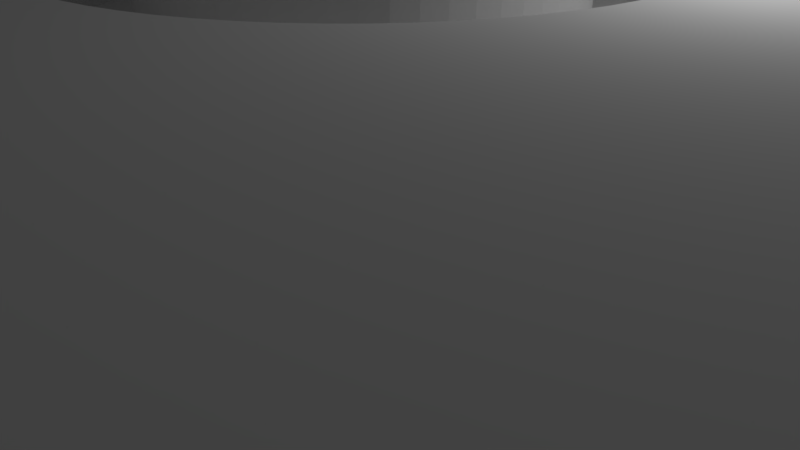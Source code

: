 # Source: pressure-plate.blend  (saved by Blender 2.79.0; exported with 4.5.12 LTS)
import bpy
from mathutils import Matrix  # noqa: F401  (used for matrix-valued properties, if any)

bpy.ops.wm.read_factory_settings(use_empty=True)
scene = bpy.context.scene
scene.name = 'Scene'

# ---- collections
col_collection_1 = bpy.data.collections.new('Collection 1'); scene.collection.children.link(col_collection_1)

# ---- world
world_world = bpy.data.worlds.new('World'); scene.world = world_world
world_world.color = (0.05088, 0.05088, 0.05088)
world_world.use_sun_shadow = False
world_world.sun_shadow_jitter_overblur = 0.0
world_world.cycles.sampling_method = 'MANUAL'

# ---- cameras
cam_camera = bpy.data.cameras.new('Camera')
cam_camera.clip_end = 100.0
cam_camera.lens = 35.0
cam_camera.sensor_width = 32.0
cam_camera.sensor_height = 18.0
cam_camera.ortho_scale = 7.314
cam_camera.dof.focus_distance = 0.0
cam_camera.dof.aperture_fstop = 128.0

# ---- lights
light_lamp = bpy.data.lights.new('Lamp', 'POINT')
light_lamp.transmission_factor = 0.0
light_lamp.cutoff_distance = 30.0
light_lamp.energy = 100.0
light_lamp.shadow_buffer_clip_start = 1.001
light_lamp.shadow_soft_size = 0.1
light_lamp.shadow_maximum_resolution = 0.006
light_lamp.use_absolute_resolution = True

# ---- meshes
me_gloomhaven_pad = bpy.data.meshes.new('Gloomhaven pad')
me_gloomhaven_pad.from_pydata([(1.5, -9.887, 0.5089), (1.074, -9.942, 0.5089), (1.5, -12.0, 0.5089), (0.645, -9.979, 0.5089), (0.2152, -9.998, 0.5089), (-1.5, -12.0, 0.5089), (-0.2149, -9.998, 0.5089), (-0.6447, -9.979, 0.5089), (-1.073, -9.942, 0.5089), (-1.5, -9.887, 0.5089), (-1.5, 9.887, 0.5089), (-1.073, 9.942, 0.5089), (-1.5, 12.0, 0.5089), (-0.6447, 9.979, 0.5089), (-0.2149, 9.997, 0.5089), (0.2152, 9.997, 0.5089), (1.5, 12.0, 0.5089), (0.645, 9.979, 0.5089), (1.074, 9.942, 0.5089), (1.5, 9.887, 0.5089), (-1.5, -9.887, -1.491), (-1.5, -12.0, -1.491), (1.5, -9.887, -1.491), (1.5, -12.0, -1.491), (1.5, 9.887, -1.491), (1.5, 12.0, -1.491), (-1.5, 12.0, -1.491), (-1.5, 9.887, -1.491), (-1.271, -2.718, 0.5089), (-0.8321, -1.819, 0.5089), (-1.5, -2.598, 0.5089), (-1.018, -1.722, 0.5089), (-1.718, -2.46, 0.5089), (-1.192, -1.606, 0.5089), (-1.923, -2.303, 0.5089), (-1.353, -1.473, 0.5089), (-2.114, -2.129, 0.5089), (-1.5, -1.323, 0.5089), (-2.289, -1.94, 0.5089), (-1.63, -1.159, 0.5089), (-2.447, -1.736, 0.5089), (-2.587, -1.519, 0.5089), (-1.742, -0.9823, 0.5089), (-2.708, -1.291, 0.5089), (-1.835, -0.7948, 0.5089), (-2.809, -1.053, 0.5089), (-1.908, -0.5986, 0.5089), (-2.889, -0.8078, 0.5089), (-1.96, -0.3958, 0.5089), (-2.948, -0.5564, 0.5089), (-1.991, -0.1887, 0.5089), (-2.985, -0.301, 0.5089), (-3.0, -0.04321, 0.5089), (-2.0, 0.02039, 0.5089), (-2.992, 0.2148, 0.5089), (-1.987, 0.2294, 0.5089), (-2.963, 0.4712, 0.5089), (-1.952, 0.4357, 0.5089), (-2.911, 0.7242, 0.5089), (-1.896, 0.6374, 0.5089), (-2.838, 0.9718, 0.5089), (-2.744, 1.212, 0.5089), (-1.818, 0.832, 0.5089), (-2.63, 1.444, 0.5089), (-1.721, 1.018, 0.5089), (-2.496, 1.664, 0.5089), (-1.606, 1.192, 0.5089), (-2.343, 1.873, 0.5089), (-1.472, 1.353, 0.5089), (-2.174, 2.067, 0.5089), (-1.323, 1.5, 0.5089), (-1.988, 2.246, 0.5089), (-1.788, 2.409, 0.5089), (-1.159, 1.63, 0.5089), (-1.574, 2.554, 0.5089), (-0.982, 1.742, 0.5089), (-1.348, 2.68, 0.5089), (-0.7945, 1.835, 0.5089), (-1.113, 2.786, 0.5089), (-0.5983, 1.908, 0.5089), (-0.8694, 2.871, 0.5089), (-0.3955, 1.96, 0.5089), (-0.6194, 2.935, 0.5089), (-0.3648, 2.977, 0.5089), (-0.1884, 1.991, 0.5089), (-0.1074, 2.998, 0.5089), (0.02069, 2.0, 0.5089), (0.1507, 2.996, 0.5089), (0.2297, 1.987, 0.5089), (0.4077, 2.972, 0.5089), (0.4361, 1.952, 0.5089), (0.6617, 2.926, 0.5089), (0.9108, 2.858, 0.5089), (0.6377, 1.895, 0.5089), (1.153, 2.769, 0.5089), (0.8324, 1.818, 0.5089), (1.387, 2.66, 0.5089), (1.018, 1.721, 0.5089), (1.611, 2.531, 0.5089), (1.192, 1.606, 0.5089), (1.822, 2.383, 0.5089), (1.354, 1.472, 0.5089), (2.02, 2.218, 0.5089), (2.203, 2.036, 0.5089), (1.5, 1.323, 0.5089), (2.37, 1.839, 0.5089), (1.63, 1.159, 0.5089), (2.52, 1.628, 0.5089), (1.742, 0.9819, 0.5089), (2.65, 1.406, 0.5089), (1.835, 0.7944, 0.5089), (2.761, 1.173, 0.5089), (2.852, 0.931, 0.5089), (1.908, 0.5982, 0.5089), (2.921, 0.6823, 0.5089), (1.961, 0.3954, 0.5089), (2.969, 0.4287, 0.5089), (1.991, 0.1883, 0.5089), (2.995, 0.1719, 0.5089), (2.0, -0.02081, 0.5089), (2.999, -0.0863, 0.5089), (1.987, -0.2298, 0.5089), (2.98, -0.3437, 0.5089), (2.94, -0.5986, 0.5089), (1.952, -0.4361, 0.5089), (2.878, -0.8491, 0.5089), (1.896, -0.6378, 0.5089), (2.794, -1.093, 0.5089), (1.819, -0.8324, 0.5089), (2.69, -1.33, 0.5089), (1.722, -1.018, 0.5089), (2.565, -1.556, 0.5089), (1.606, -1.192, 0.5089), (2.422, -1.771, 0.5089), (2.261, -1.972, 0.5089), (1.473, -1.354, 0.5089), (2.083, -2.159, 0.5089), (1.323, -1.5, 0.5089), (1.89, -2.33, 0.5089), (1.159, -1.63, 0.5089), (1.682, -2.484, 0.5089), (0.9822, -1.742, 0.5089), (1.463, -2.62, 0.5089), (1.232, -2.736, 0.5089), (0.7947, -1.836, 0.5089), (0.9924, -2.831, 0.5089), (0.5985, -1.909, 0.5089), (0.7454, -2.906, 0.5089), (0.3958, -1.961, 0.5089), (0.4928, -2.96, 0.5089), (0.1887, -1.991, 0.5089), (0.2366, -2.991, 0.5089), (-0.02051, -2.0, 0.5089), (-0.02141, -3.0, 0.5089), (-0.2792, -2.987, 0.5089), (-0.2294, -1.987, 0.5089), (-0.5349, -2.952, 0.5089), (-0.4358, -1.952, 0.5089), (-0.7867, -2.895, 0.5089), (-0.6375, -1.896, 0.5089), (-1.033, -2.817, 0.5089), (9.989, -0.4724, 1.509), (9.998, -0.2153, 0.5089), (10.0, -0.0002136, 1.509), (9.998, 0.2149, 0.5089), (9.989, 0.472, 1.509), (9.979, 0.6446, 0.5089), (9.956, 0.9432, 1.509), (9.942, 1.073, 0.5089), (9.9, 1.412, 1.509), (9.887, 1.5, 0.5089), (9.822, 1.878, 1.509), (9.887, 1.5, -1.491), (9.805, 1.963, -1.491), (9.979, -0.645, 0.5089), (9.956, -0.9436, 1.509), (9.942, -1.074, 0.5089), (9.9, -1.413, 1.509), (9.887, -1.5, 0.5089), (9.822, -1.879, 1.509), (9.887, -1.5, -1.491), (9.805, -1.963, -1.491), (9.722, -2.34, 1.509), (9.702, -2.422, -1.491), (9.601, -2.797, 1.509), (9.578, -2.875, -1.491), (9.458, -3.247, 1.509), (9.432, -3.323, -1.491), (9.294, -3.69, 1.509), (9.266, -3.762, -1.491), (9.11, -4.125, 1.509), (9.078, -4.194, -1.491), (8.905, -4.551, 1.509), (8.871, -4.616, -1.491), (8.68, -4.966, 1.509), (8.645, -5.028, -1.491), (8.436, -5.37, 1.509), (8.399, -5.428, -1.491), (8.173, -5.763, 1.509), (8.134, -5.817, -1.491), (7.891, -6.142, 1.509), (7.852, -6.193, -1.491), (7.593, -6.508, 1.509), (7.552, -6.555, -1.491), (7.277, -6.859, 1.509), (7.236, -6.903, -1.491), (6.945, -7.195, 1.509), (6.903, -7.236, -1.491), (6.597, -7.515, 1.509), (6.555, -7.552, -1.491), (6.235, -7.819, 1.509), (6.193, -7.852, -1.491), (5.859, -8.104, 1.509), (5.817, -8.134, -1.491), (5.47, -8.372, 1.509), (5.428, -8.399, -1.491), (5.068, -8.621, 1.509), (5.027, -8.645, -1.491), (4.655, -8.851, 1.509), (4.616, -8.871, -1.491), (4.232, -9.061, 1.509), (4.193, -9.079, -1.491), (3.8, -9.25, 1.509), (3.762, -9.266, -1.491), (3.359, -9.419, 1.509), (3.322, -9.432, -1.491), (2.91, -9.568, 1.509), (2.875, -9.578, -1.491), (2.455, -9.694, 1.509), (2.422, -9.703, -1.491), (1.994, -9.799, 1.509), (1.963, -9.806, -1.491), (1.529, -9.883, 1.509), (1.061, -9.944, 1.509), (0.5903, -9.983, 1.509), (0.1182, -10.0, 1.509), (-0.3541, -9.994, 1.509), (-0.8257, -9.966, 1.509), (-1.295, -9.916, 1.509), (-1.762, -9.844, 1.509), (-1.963, -9.806, -1.491), (-2.225, -9.75, 1.509), (-2.422, -9.703, -1.491), (-2.683, -9.634, 1.509), (-2.875, -9.578, -1.491), (-3.135, -9.496, 1.509), (-3.322, -9.432, -1.491), (-3.58, -9.337, 1.509), (-3.762, -9.266, -1.491), (-4.017, -9.158, 1.509), (-4.193, -9.079, -1.491), (-4.445, -8.958, 1.509), (-4.615, -8.871, -1.491), (-4.863, -8.738, 1.509), (-5.027, -8.645, -1.491), (-5.27, -8.499, 1.509), (-5.428, -8.399, -1.491), (-5.666, -8.24, 1.509), (-5.817, -8.134, -1.491), (-6.048, -7.964, 1.509), (-6.193, -7.852, -1.491), (-6.418, -7.669, 1.509), (-6.555, -7.552, -1.491), (-6.773, -7.357, 1.509), (-6.903, -7.236, -1.491), (-7.113, -7.029, 1.509), (-7.235, -6.903, -1.491), (-7.437, -6.686, 1.509), (-7.552, -6.555, -1.491), (-7.744, -6.327, 1.509), (-7.852, -6.193, -1.491), (-8.034, -5.954, 1.509), (-8.134, -5.817, -1.491), (-8.306, -5.568, 1.509), (-8.398, -5.428, -1.491), (-8.56, -5.17, 1.509), (-8.644, -5.028, -1.491), (-8.795, -4.76, 1.509), (-8.871, -4.616, -1.491), (-9.01, -4.339, 1.509), (-9.078, -4.194, -1.491), (-9.204, -3.909, 1.509), (-9.265, -3.762, -1.491), (-9.379, -3.47, 1.509), (-9.432, -3.323, -1.491), (-9.532, -3.023, 1.509), (-9.578, -2.875, -1.491), (-9.664, -2.569, 1.509), (-9.702, -2.422, -1.491), (-9.775, -2.11, 1.509), (-9.805, -1.963, -1.491), (-9.863, -1.646, 1.509), (-9.887, -1.5, -1.491), (-9.887, -1.5, 0.5089), (-9.93, -1.179, 1.509), (-9.942, -1.074, 0.5089), (-9.975, -0.7082, 1.509), (-9.979, -0.645, 0.5089), (-9.997, -0.2364, 1.509), (-9.998, -0.2153, 0.5089), (-9.997, 0.236, 1.509), (-9.998, 0.2149, 0.5089), (-9.975, 0.7078, 1.509), (-9.979, 0.6446, 0.5089), (-9.942, 1.073, 0.5089), (-9.93, 1.178, 1.509), (-9.887, 1.5, 0.5089), (-9.863, 1.646, 1.509), (-9.887, 1.5, -1.491), (-9.805, 1.963, -1.491), (-9.775, 2.11, 1.509), (-9.702, 2.422, -1.491), (-9.664, 2.569, 1.509), (-9.578, 2.875, -1.491), (-9.532, 3.022, 1.509), (-9.432, 3.322, -1.491), (-9.379, 3.469, 1.509), (-9.265, 3.762, -1.491), (-9.204, 3.908, 1.509), (-9.078, 4.193, -1.491), (-9.01, 4.339, 1.509), (-8.871, 4.615, -1.491), (-8.795, 4.759, 1.509), (-8.644, 5.027, -1.491), (-8.56, 5.169, 1.509), (-8.398, 5.428, -1.491), (-8.306, 5.568, 1.509), (-8.134, 5.817, -1.491), (-8.034, 5.954, 1.509), (-7.852, 6.193, -1.491), (-7.744, 6.327, 1.509), (-7.552, 6.555, -1.491), (-7.437, 6.685, 1.509), (-7.235, 6.903, -1.491), (-7.113, 7.029, 1.509), (-6.903, 7.235, -1.491), (-6.773, 7.357, 1.509), (-6.555, 7.552, -1.491), (-6.418, 7.669, 1.509), (-6.193, 7.851, -1.491), (-6.048, 7.963, 1.509), (-5.817, 8.134, -1.491), (-5.666, 8.24, 1.509), (-5.428, 8.398, -1.491), (-5.27, 8.498, 1.509), (-5.027, 8.644, -1.491), (-4.863, 8.738, 1.509), (-4.615, 8.871, -1.491), (-4.445, 8.958, 1.509), (-4.193, 9.078, -1.491), (-4.017, 9.158, 1.509), (-3.762, 9.265, -1.491), (-3.58, 9.337, 1.509), (-3.322, 9.432, -1.491), (-3.135, 9.496, 1.509), (-2.875, 9.577, -1.491), (-2.683, 9.633, 1.509), (-2.422, 9.702, -1.491), (-2.225, 9.749, 1.509), (-1.963, 9.805, -1.491), (-1.762, 9.843, 1.509), (-1.295, 9.915, 1.509), (-0.8257, 9.966, 1.509), (-0.3541, 9.993, 1.509), (0.1182, 9.999, 1.509), (0.5903, 9.982, 1.509), (1.061, 9.943, 1.509), (1.529, 9.882, 1.509), (1.963, 9.805, -1.491), (1.994, 9.799, 1.509), (2.422, 9.702, -1.491), (2.455, 9.694, 1.509), (2.875, 9.577, -1.491), (2.91, 9.567, 1.509), (3.322, 9.432, -1.491), (3.359, 9.419, 1.509), (3.762, 9.265, -1.491), (3.8, 9.25, 1.509), (4.193, 9.078, -1.491), (4.232, 9.06, 1.509), (4.616, 8.871, -1.491), (4.655, 8.85, 1.509), (5.027, 8.644, -1.491), (5.068, 8.62, 1.509), (5.428, 8.398, -1.491), (5.47, 8.371, 1.509), (5.817, 8.134, -1.491), (5.859, 8.104, 1.509), (6.193, 7.851, -1.491), (6.235, 7.818, 1.509), (6.555, 7.552, -1.491), (6.597, 7.515, 1.509), (6.903, 7.235, -1.491), (6.945, 7.195, 1.509), (7.236, 6.903, -1.491), (7.277, 6.859, 1.509), (7.552, 6.555, -1.491), (7.593, 6.508, 1.509), (7.852, 6.193, -1.491), (7.891, 6.142, 1.509), (8.134, 5.817, -1.491), (8.173, 5.762, 1.509), (8.399, 5.428, -1.491), (8.436, 5.37, 1.509), (8.645, 5.027, -1.491), (8.68, 4.966, 1.509), (8.871, 4.615, -1.491), (8.905, 4.55, 1.509), (9.078, 4.193, -1.491), (9.11, 4.125, 1.509), (9.266, 3.762, -1.491), (9.294, 3.69, 1.509), (9.432, 3.322, -1.491), (9.458, 3.247, 1.509), (9.578, 2.875, -1.491), (9.601, 2.796, 1.509), (9.702, 2.422, -1.491), (9.722, 2.34, 1.509), (0.258, -2.989, 1.509), (9.155e-05, -3.0, 1.509), (-0.2578, -2.989, 1.509), (-0.5137, -2.956, 1.509), (-0.7659, -2.901, 1.509), (-1.012, -2.824, 1.509), (-1.251, -2.727, 1.509), (-1.481, -2.609, 1.509), (-1.7, -2.472, 1.509), (-1.906, -2.317, 1.509), (-2.098, -2.144, 1.509), (-2.275, -1.956, 1.509), (-2.435, -1.753, 1.509), (-2.576, -1.537, 1.509), (-2.699, -1.31, 1.509), (-2.801, -1.073, 1.509), (-2.883, -0.8285, 1.509), (-2.944, -0.5776, 1.509), (-2.982, -0.3223, 1.509), (-2.999, -0.06473, 1.509), (-2.994, 0.1933, 1.509), (-2.966, 0.45, 1.509), (-2.916, 0.7033, 1.509), (-2.845, 0.9514, 1.509), (-2.753, 1.192, 1.509), (-2.64, 1.425, 1.509), (-2.508, 1.646, 1.509), (-2.357, 1.856, 1.509), (-2.189, 2.052, 1.509), (-2.004, 2.232, 1.509), (-1.805, 2.396, 1.509), (-1.592, 2.542, 1.509), (-1.368, 2.67, 1.509), (-1.133, 2.778, 1.509), (-0.89, 2.865, 1.509), (-0.6404, 2.931, 1.509), (-0.3861, 2.975, 1.509), (-0.1289, 2.997, 1.509), (0.1292, 2.997, 1.509), (0.3864, 2.975, 1.509), (0.6407, 2.931, 1.509), (0.8903, 2.865, 1.509), (1.133, 2.778, 1.509), (1.368, 2.67, 1.509), (1.592, 2.542, 1.509), (1.805, 2.396, 1.509), (2.004, 2.232, 1.509), (2.189, 2.052, 1.509), (2.357, 1.856, 1.509), (2.508, 1.646, 1.509), (2.64, 1.425, 1.509), (2.753, 1.192, 1.509), (2.845, 0.9514, 1.509), (2.917, 0.7033, 1.509), (2.966, 0.45, 1.509), (2.994, 0.1933, 1.509), (2.999, -0.06473, 1.509), (2.983, -0.3223, 1.509), (2.944, -0.5776, 1.509), (2.883, -0.8285, 1.509), (2.802, -1.073, 1.509), (2.699, -1.31, 1.509), (2.576, -1.537, 1.509), (2.435, -1.753, 1.509), (2.275, -1.956, 1.509), (2.098, -2.144, 1.509), (1.906, -2.317, 1.509), (1.7, -2.472, 1.509), (1.481, -2.609, 1.509), (1.252, -2.727, 1.509), (1.013, -2.824, 1.509), (0.7662, -2.901, 1.509), (0.514, -2.956, 1.509), (12.0, 1.5, 0.5089), (12.0, -1.5, 0.5089), (-12.0, -1.5, -1.491), (-12.0, -1.5, 0.5089), (12.0, -1.5, -1.491), (-12.0, 1.5, 0.5089), (-12.0, 1.5, -1.491), (-1.486, -1.339, 1.8), (-1.618, -1.176, 1.8), (-1.732, -1.0, 1.8), (-1.827, -0.8137, 1.8), (-1.902, -0.6182, 1.8), (-1.956, -0.416, 1.8), (-1.989, -0.2092, 1.8), (-2.0, -0.0002136, 1.8), (-1.989, 0.2088, 1.8), (-1.956, 0.4156, 1.8), (-1.902, 0.6178, 1.8), (-1.827, 0.8133, 1.8), (-1.732, 0.9998, 1.8), (-1.618, 1.175, 1.8), (-1.486, 1.338, 1.8), (-1.338, 1.486, 1.8), (-1.175, 1.618, 1.8), (-0.9999, 1.732, 1.8), (-0.8134, 1.827, 1.8), (-0.6179, 1.902, 1.8), (-0.4157, 1.956, 1.8), (-0.2089, 1.989, 1.8), (9.155e-05, 2.0, 1.8), (0.2092, 1.989, 1.8), (0.416, 1.956, 1.8), (0.6182, 1.902, 1.8), (0.8136, 1.827, 1.8), (1.0, 1.732, 1.8), (1.176, 1.618, 1.8), (1.338, 1.486, 1.8), (1.486, 1.338, 1.8), (1.618, 1.175, 1.8), (1.732, 0.9998, 1.8), (1.827, 0.8133, 1.8), (1.902, 0.6178, 1.8), (1.956, 0.4156, 1.8), (1.989, 0.2088, 1.8), (2.0, -0.0002136, 1.8), (1.989, -0.2092, 1.8), (1.956, -0.416, 1.8), (1.902, -0.6182, 1.8), (1.827, -0.8137, 1.8), (1.732, -1.0, 1.8), (1.618, -1.176, 1.8), (1.486, -1.339, 1.8), (1.338, -1.487, 1.8), (1.176, -1.618, 1.8), (1.0, -1.732, 1.8), (0.8136, -1.827, 1.8), (0.6182, -1.902, 1.8), (0.416, -1.957, 1.8), (0.2092, -1.989, 1.8), (9.155e-05, -2.0, 1.8), (-0.2089, -1.989, 1.8), (-0.4157, -1.957, 1.8), (-0.6179, -1.902, 1.8), (-0.8134, -1.827, 1.8), (-0.9999, -1.732, 1.8), (-1.175, -1.618, 1.8), (-1.338, -1.487, 1.8), (12.0, 1.5, -1.491)], [], [(0, 1, 2), (2, 1, 3), (2, 3, 4), (2, 4, 5), (5, 4, 6), (5, 6, 7), (7, 8, 5), (5, 8, 9), (10, 11, 12), (12, 11, 13), (12, 13, 14), (14, 15, 12), (12, 15, 16), (16, 15, 17), (16, 17, 18), (18, 19, 16), (9, 20, 5), (5, 20, 21), (22, 0, 23), (23, 0, 2), (19, 24, 16), (16, 24, 25), (16, 25, 12), (12, 25, 26), (5, 21, 2), (2, 21, 23), (27, 10, 26), (26, 10, 12), (28, 29, 30), (30, 29, 31), (30, 31, 32), (32, 31, 33), (32, 33, 34), (34, 33, 35), (34, 35, 36), (36, 35, 37), (36, 37, 38), (38, 37, 39), (38, 39, 40), (40, 39, 41), (41, 39, 42), (41, 42, 43), (43, 42, 44), (43, 44, 45), (45, 44, 46), (45, 46, 47), (47, 46, 48), (47, 48, 49), (49, 48, 50), (49, 50, 51), (51, 50, 52), (52, 50, 53), (52, 53, 54), (54, 53, 55), (54, 55, 56), (56, 55, 57), (56, 57, 58), (58, 57, 59), (58, 59, 60), (60, 59, 61), (61, 59, 62), (61, 62, 63), (63, 62, 64), (63, 64, 65), (65, 64, 66), (65, 66, 67), (67, 66, 68), (67, 68, 69), (69, 68, 70), (69, 70, 71), (71, 70, 72), (72, 70, 73), (72, 73, 74), (74, 73, 75), (74, 75, 76), (76, 75, 77), (76, 77, 78), (78, 77, 79), (78, 79, 80), (80, 79, 81), (80, 81, 82), (82, 81, 83), (83, 81, 84), (83, 84, 85), (85, 84, 86), (85, 86, 87), (87, 86, 88), (87, 88, 89), (89, 88, 90), (89, 90, 91), (91, 90, 92), (92, 90, 93), (92, 93, 94), (94, 93, 95), (94, 95, 96), (96, 95, 97), (96, 97, 98), (98, 97, 99), (98, 99, 100), (100, 99, 101), (100, 101, 102), (102, 101, 103), (103, 101, 104), (103, 104, 105), (105, 104, 106), (105, 106, 107), (107, 106, 108), (107, 108, 109), (109, 108, 110), (109, 110, 111), (111, 110, 112), (112, 110, 113), (112, 113, 114), (114, 113, 115), (114, 115, 116), (116, 115, 117), (116, 117, 118), (118, 117, 119), (118, 119, 120), (120, 119, 121), (120, 121, 122), (122, 121, 123), (123, 121, 124), (123, 124, 125), (125, 124, 126), (125, 126, 127), (127, 126, 128), (127, 128, 129), (129, 128, 130), (129, 130, 131), (131, 130, 132), (131, 132, 133), (133, 132, 134), (134, 132, 135), (134, 135, 136), (136, 135, 137), (136, 137, 138), (138, 137, 139), (138, 139, 140), (140, 139, 141), (140, 141, 142), (142, 141, 143), (143, 141, 144), (143, 144, 145), (145, 144, 146), (145, 146, 147), (147, 146, 148), (147, 148, 149), (149, 148, 150), (149, 150, 151), (151, 150, 152), (151, 152, 153), (153, 152, 154), (154, 152, 155), (154, 155, 156), (156, 155, 157), (156, 157, 158), (158, 157, 159), (158, 159, 160), (160, 159, 29), (160, 29, 28), (161, 162, 163), (163, 162, 164), (163, 164, 165), (165, 164, 166), (165, 166, 167), (167, 166, 168), (167, 168, 169), (169, 168, 170), (169, 170, 171), (171, 170, 172), (171, 172, 173), (162, 161, 174), (174, 161, 175), (174, 175, 176), (176, 175, 177), (176, 177, 178), (178, 177, 179), (178, 179, 180), (180, 179, 181), (181, 179, 182), (181, 182, 183), (183, 182, 184), (183, 184, 185), (185, 184, 186), (185, 186, 187), (187, 186, 188), (187, 188, 189), (189, 188, 190), (189, 190, 191), (191, 190, 192), (191, 192, 193), (193, 192, 194), (193, 194, 195), (195, 194, 196), (195, 196, 197), (197, 196, 198), (197, 198, 199), (199, 198, 200), (199, 200, 201), (201, 200, 202), (201, 202, 203), (203, 202, 204), (203, 204, 205), (205, 204, 206), (205, 206, 207), (207, 206, 208), (207, 208, 209), (209, 208, 210), (209, 210, 211), (211, 210, 212), (211, 212, 213), (213, 212, 214), (213, 214, 215), (215, 214, 216), (215, 216, 217), (217, 216, 218), (217, 218, 219), (219, 218, 220), (219, 220, 221), (221, 220, 222), (221, 222, 223), (223, 222, 224), (223, 224, 225), (225, 224, 226), (225, 226, 227), (227, 226, 228), (227, 228, 229), (229, 228, 230), (229, 230, 231), (231, 230, 232), (231, 232, 22), (22, 232, 0), (0, 232, 233), (0, 233, 1), (1, 233, 3), (3, 233, 234), (3, 234, 4), (4, 234, 235), (4, 235, 6), (6, 235, 236), (6, 236, 7), (7, 236, 237), (7, 237, 8), (8, 237, 238), (8, 238, 9), (9, 238, 239), (9, 239, 20), (20, 239, 240), (240, 239, 241), (240, 241, 242), (242, 241, 243), (242, 243, 244), (244, 243, 245), (244, 245, 246), (246, 245, 247), (246, 247, 248), (248, 247, 249), (248, 249, 250), (250, 249, 251), (250, 251, 252), (252, 251, 253), (252, 253, 254), (254, 253, 255), (254, 255, 256), (256, 255, 257), (256, 257, 258), (258, 257, 259), (258, 259, 260), (260, 259, 261), (260, 261, 262), (262, 261, 263), (262, 263, 264), (264, 263, 265), (264, 265, 266), (266, 265, 267), (266, 267, 268), (268, 267, 269), (268, 269, 270), (270, 269, 271), (270, 271, 272), (272, 271, 273), (272, 273, 274), (274, 273, 275), (274, 275, 276), (276, 275, 277), (276, 277, 278), (278, 277, 279), (278, 279, 280), (280, 279, 281), (280, 281, 282), (282, 281, 283), (282, 283, 284), (284, 283, 285), (284, 285, 286), (286, 285, 287), (286, 287, 288), (288, 287, 289), (288, 289, 290), (290, 289, 291), (290, 291, 292), (292, 291, 293), (293, 291, 294), (293, 294, 295), (295, 294, 296), (295, 296, 297), (297, 296, 298), (297, 298, 299), (299, 298, 300), (299, 300, 301), (301, 300, 302), (301, 302, 303), (303, 302, 304), (304, 302, 305), (304, 305, 306), (306, 305, 307), (306, 307, 308), (308, 307, 309), (309, 307, 310), (309, 310, 311), (311, 310, 312), (311, 312, 313), (313, 312, 314), (313, 314, 315), (315, 314, 316), (315, 316, 317), (317, 316, 318), (317, 318, 319), (319, 318, 320), (319, 320, 321), (321, 320, 322), (321, 322, 323), (323, 322, 324), (323, 324, 325), (325, 324, 326), (325, 326, 327), (327, 326, 328), (327, 328, 329), (329, 328, 330), (329, 330, 331), (331, 330, 332), (331, 332, 333), (333, 332, 334), (333, 334, 335), (335, 334, 336), (335, 336, 337), (337, 336, 338), (337, 338, 339), (339, 338, 340), (339, 340, 341), (341, 340, 342), (341, 342, 343), (343, 342, 344), (343, 344, 345), (345, 344, 346), (345, 346, 347), (347, 346, 348), (347, 348, 349), (349, 348, 350), (349, 350, 351), (351, 350, 352), (351, 352, 353), (353, 352, 354), (353, 354, 355), (355, 354, 356), (355, 356, 357), (357, 356, 358), (357, 358, 359), (359, 358, 360), (359, 360, 27), (27, 360, 10), (10, 360, 361), (10, 361, 11), (11, 361, 362), (11, 362, 13), (13, 362, 363), (13, 363, 14), (14, 363, 364), (14, 364, 15), (15, 364, 365), (15, 365, 17), (17, 365, 366), (17, 366, 18), (18, 366, 19), (19, 366, 367), (19, 367, 24), (24, 367, 368), (368, 367, 369), (368, 369, 370), (370, 369, 371), (370, 371, 372), (372, 371, 373), (372, 373, 374), (374, 373, 375), (374, 375, 376), (376, 375, 377), (376, 377, 378), (378, 377, 379), (378, 379, 380), (380, 379, 381), (380, 381, 382), (382, 381, 383), (382, 383, 384), (384, 383, 385), (384, 385, 386), (386, 385, 387), (386, 387, 388), (388, 387, 389), (388, 389, 390), (390, 389, 391), (390, 391, 392), (392, 391, 393), (392, 393, 394), (394, 393, 395), (394, 395, 396), (396, 395, 397), (396, 397, 398), (398, 397, 399), (398, 399, 400), (400, 399, 401), (400, 401, 402), (402, 401, 403), (402, 403, 404), (404, 403, 405), (404, 405, 406), (406, 405, 407), (406, 407, 408), (408, 407, 409), (408, 409, 410), (410, 409, 411), (410, 411, 412), (412, 411, 413), (412, 413, 414), (414, 413, 415), (414, 415, 416), (416, 415, 417), (416, 417, 173), (173, 417, 171), (418, 151, 419), (419, 151, 153), (419, 153, 420), (420, 153, 154), (420, 154, 421), (421, 154, 156), (421, 156, 422), (422, 156, 158), (422, 158, 423), (423, 158, 160), (423, 160, 424), (424, 160, 28), (424, 28, 425), (425, 28, 30), (425, 30, 426), (426, 30, 32), (426, 32, 427), (427, 32, 34), (427, 34, 428), (428, 34, 36), (428, 36, 429), (429, 36, 38), (429, 38, 430), (430, 38, 40), (430, 40, 431), (431, 40, 41), (431, 41, 432), (432, 41, 43), (432, 43, 433), (433, 43, 45), (433, 45, 434), (434, 45, 47), (434, 47, 435), (435, 47, 49), (435, 49, 436), (436, 49, 51), (436, 51, 437), (437, 51, 52), (437, 52, 438), (438, 52, 54), (438, 54, 439), (439, 54, 56), (439, 56, 440), (440, 56, 58), (440, 58, 441), (441, 58, 60), (441, 60, 442), (442, 60, 61), (442, 61, 443), (443, 61, 63), (443, 63, 444), (444, 63, 65), (444, 65, 445), (445, 65, 67), (445, 67, 446), (446, 67, 69), (446, 69, 447), (447, 69, 71), (447, 71, 448), (448, 71, 72), (448, 72, 449), (449, 72, 74), (449, 74, 450), (450, 74, 76), (450, 76, 451), (451, 76, 78), (451, 78, 452), (452, 78, 80), (452, 80, 453), (453, 80, 82), (453, 82, 454), (454, 82, 83), (454, 83, 455), (455, 83, 85), (455, 85, 456), (456, 85, 87), (456, 87, 457), (457, 87, 89), (457, 89, 458), (458, 89, 91), (458, 91, 459), (459, 91, 92), (459, 92, 460), (460, 92, 94), (460, 94, 461), (461, 94, 96), (461, 96, 462), (462, 96, 98), (462, 98, 463), (463, 98, 100), (463, 100, 464), (464, 100, 102), (464, 102, 465), (465, 102, 103), (465, 103, 466), (466, 103, 105), (466, 105, 467), (467, 105, 107), (467, 107, 468), (468, 107, 109), (468, 109, 469), (469, 109, 111), (469, 111, 470), (470, 111, 112), (470, 112, 471), (471, 112, 114), (471, 114, 472), (472, 114, 116), (472, 116, 473), (473, 116, 118), (473, 118, 474), (474, 118, 120), (474, 120, 475), (475, 120, 122), (475, 122, 476), (476, 122, 123), (476, 123, 477), (477, 123, 125), (477, 125, 478), (478, 125, 127), (478, 127, 479), (479, 127, 129), (479, 129, 480), (480, 129, 131), (480, 131, 481), (481, 131, 133), (481, 133, 482), (482, 133, 134), (482, 134, 483), (483, 134, 136), (483, 136, 484), (484, 136, 138), (484, 138, 485), (485, 138, 140), (485, 140, 486), (486, 140, 142), (486, 142, 487), (487, 142, 143), (487, 143, 488), (488, 143, 145), (488, 145, 489), (489, 145, 147), (489, 147, 490), (490, 147, 149), (490, 149, 418), (418, 149, 151), (420, 285, 419), (419, 285, 283), (419, 283, 281), (420, 421, 285), (285, 421, 422), (285, 422, 423), (423, 424, 285), (285, 424, 425), (285, 425, 426), (426, 427, 285), (285, 427, 428), (285, 428, 429), (429, 430, 285), (285, 430, 431), (285, 431, 432), (432, 433, 285), (285, 433, 434), (285, 434, 287), (287, 434, 435), (287, 435, 289), (289, 435, 291), (291, 435, 436), (291, 436, 294), (294, 436, 296), (296, 436, 437), (296, 437, 298), (298, 437, 300), (300, 437, 438), (300, 438, 302), (302, 438, 305), (305, 438, 439), (305, 439, 307), (307, 439, 310), (310, 439, 440), (310, 440, 312), (312, 440, 441), (312, 441, 314), (314, 441, 316), (316, 441, 442), (316, 442, 443), (443, 444, 316), (316, 444, 445), (316, 445, 318), (318, 445, 446), (318, 446, 447), (447, 448, 318), (318, 448, 449), (318, 449, 450), (450, 451, 318), (318, 451, 452), (318, 452, 453), (453, 454, 318), (318, 454, 320), (320, 454, 322), (322, 454, 324), (324, 454, 326), (326, 454, 328), (328, 454, 330), (330, 454, 332), (332, 454, 334), (334, 454, 336), (336, 454, 338), (338, 454, 340), (340, 454, 342), (342, 454, 344), (344, 454, 346), (346, 454, 348), (348, 454, 350), (350, 454, 352), (352, 454, 354), (354, 454, 356), (356, 454, 358), (358, 454, 360), (360, 454, 361), (361, 454, 362), (362, 454, 455), (362, 455, 363), (363, 455, 364), (364, 455, 456), (364, 456, 365), (365, 456, 366), (366, 456, 457), (366, 457, 367), (367, 457, 458), (367, 458, 369), (369, 458, 371), (371, 458, 459), (371, 459, 373), (373, 459, 375), (375, 459, 460), (375, 460, 377), (377, 460, 379), (379, 460, 461), (379, 461, 381), (381, 461, 383), (383, 461, 462), (383, 462, 385), (385, 462, 387), (387, 462, 463), (387, 463, 389), (389, 463, 464), (389, 464, 391), (391, 464, 393), (393, 464, 465), (393, 465, 395), (395, 465, 397), (397, 465, 466), (397, 466, 399), (399, 466, 401), (401, 466, 467), (401, 467, 403), (403, 467, 405), (405, 467, 468), (405, 468, 407), (407, 468, 469), (407, 469, 409), (409, 469, 411), (411, 469, 470), (411, 470, 413), (413, 470, 415), (415, 470, 471), (415, 471, 417), (417, 471, 171), (171, 471, 472), (171, 472, 169), (169, 472, 167), (167, 472, 473), (167, 473, 165), (165, 473, 163), (163, 473, 474), (163, 474, 161), (161, 474, 475), (161, 475, 175), (175, 475, 177), (177, 475, 476), (177, 476, 179), (179, 476, 182), (182, 476, 477), (182, 477, 184), (184, 477, 186), (186, 477, 478), (186, 478, 188), (188, 478, 190), (190, 478, 479), (190, 479, 192), (192, 479, 480), (192, 480, 194), (194, 480, 196), (196, 480, 481), (196, 481, 198), (198, 481, 200), (200, 481, 482), (200, 482, 202), (202, 482, 204), (204, 482, 483), (204, 483, 206), (206, 483, 208), (208, 483, 484), (208, 484, 210), (210, 484, 212), (212, 484, 485), (212, 485, 214), (214, 485, 486), (214, 486, 216), (216, 486, 218), (218, 486, 487), (218, 487, 220), (220, 487, 222), (222, 487, 488), (222, 488, 224), (224, 488, 226), (226, 488, 489), (226, 489, 228), (228, 489, 230), (230, 489, 490), (230, 490, 232), (232, 490, 233), (233, 490, 418), (233, 418, 234), (234, 418, 419), (234, 419, 235), (235, 419, 236), (236, 419, 237), (237, 419, 238), (238, 419, 239), (239, 419, 241), (241, 419, 243), (243, 419, 245), (245, 419, 247), (247, 419, 249), (249, 419, 251), (251, 419, 253), (253, 419, 255), (255, 419, 257), (257, 419, 259), (259, 419, 261), (261, 419, 263), (263, 419, 265), (265, 419, 267), (267, 419, 269), (269, 419, 271), (271, 419, 273), (273, 419, 275), (275, 419, 277), (277, 419, 279), (279, 419, 281), (170, 168, 491), (491, 168, 166), (491, 166, 164), (491, 164, 492), (492, 164, 162), (492, 162, 174), (174, 176, 492), (492, 176, 178), (292, 293, 493), (493, 293, 494), (178, 180, 492), (492, 180, 495), (293, 295, 494), (494, 295, 297), (494, 297, 299), (299, 301, 494), (494, 301, 496), (496, 301, 303), (496, 303, 304), (304, 306, 496), (306, 308, 496), (496, 308, 497), (35, 498, 37), (37, 498, 499), (37, 499, 39), (39, 499, 500), (39, 500, 42), (42, 500, 501), (42, 501, 44), (44, 501, 502), (44, 502, 46), (46, 502, 503), (46, 503, 48), (48, 503, 504), (48, 504, 50), (50, 504, 505), (50, 505, 53), (53, 505, 506), (53, 506, 55), (55, 506, 507), (55, 507, 57), (57, 507, 508), (57, 508, 59), (59, 508, 509), (59, 509, 62), (62, 509, 510), (62, 510, 64), (64, 510, 511), (64, 511, 66), (66, 511, 512), (66, 512, 68), (68, 512, 513), (68, 513, 70), (70, 513, 514), (70, 514, 73), (73, 514, 515), (73, 515, 75), (75, 515, 516), (75, 516, 77), (77, 516, 517), (77, 517, 79), (79, 517, 518), (79, 518, 81), (81, 518, 519), (81, 519, 84), (84, 519, 520), (84, 520, 86), (86, 520, 521), (86, 521, 88), (88, 521, 522), (88, 522, 90), (90, 522, 523), (90, 523, 93), (93, 523, 524), (93, 524, 95), (95, 524, 525), (95, 525, 97), (97, 525, 526), (97, 526, 99), (99, 526, 527), (99, 527, 101), (101, 527, 528), (101, 528, 104), (104, 528, 529), (104, 529, 106), (106, 529, 530), (106, 530, 108), (108, 530, 531), (108, 531, 110), (110, 531, 532), (110, 532, 113), (113, 532, 533), (113, 533, 115), (115, 533, 534), (115, 534, 117), (117, 534, 535), (117, 535, 119), (119, 535, 536), (119, 536, 121), (121, 536, 537), (121, 537, 124), (124, 537, 538), (124, 538, 126), (126, 538, 539), (126, 539, 128), (128, 539, 540), (128, 540, 130), (130, 540, 541), (130, 541, 132), (132, 541, 542), (132, 542, 135), (135, 542, 543), (135, 543, 137), (137, 543, 544), (137, 544, 139), (139, 544, 545), (139, 545, 141), (141, 545, 546), (141, 546, 144), (144, 546, 547), (144, 547, 146), (146, 547, 548), (146, 548, 148), (148, 548, 549), (148, 549, 150), (150, 549, 550), (150, 550, 152), (152, 550, 551), (152, 551, 155), (155, 551, 552), (155, 552, 157), (157, 552, 553), (157, 553, 159), (159, 553, 554), (159, 554, 29), (29, 554, 555), (29, 555, 31), (31, 555, 556), (31, 556, 33), (33, 556, 557), (33, 557, 35), (35, 557, 498), (534, 506, 535), (535, 506, 505), (535, 505, 536), (536, 505, 504), (536, 504, 537), (537, 504, 503), (537, 503, 538), (538, 503, 502), (538, 502, 539), (539, 502, 501), (539, 501, 540), (540, 501, 500), (540, 500, 541), (541, 500, 499), (541, 499, 542), (542, 499, 498), (542, 498, 543), (543, 498, 557), (543, 557, 544), (544, 557, 556), (544, 556, 545), (545, 556, 555), (545, 555, 546), (546, 555, 554), (546, 554, 547), (547, 554, 553), (547, 553, 548), (548, 553, 552), (548, 552, 549), (549, 552, 551), (549, 551, 550), (506, 534, 507), (507, 534, 533), (507, 533, 508), (508, 533, 532), (508, 532, 509), (509, 532, 531), (509, 531, 510), (510, 531, 530), (510, 530, 511), (511, 530, 529), (511, 529, 512), (512, 529, 528), (512, 528, 513), (513, 528, 527), (513, 527, 514), (514, 527, 526), (514, 526, 515), (515, 526, 525), (515, 525, 516), (516, 525, 524), (516, 524, 517), (517, 524, 523), (517, 523, 518), (518, 523, 522), (518, 522, 519), (519, 522, 521), (519, 521, 520), (368, 359, 24), (24, 359, 27), (24, 27, 25), (25, 27, 26), (359, 368, 357), (357, 368, 370), (357, 370, 355), (355, 370, 372), (355, 372, 353), (353, 372, 374), (353, 374, 351), (351, 374, 376), (351, 376, 349), (349, 376, 378), (349, 378, 347), (347, 378, 380), (347, 380, 345), (345, 380, 382), (345, 382, 343), (343, 382, 384), (343, 384, 341), (341, 384, 386), (341, 386, 339), (339, 386, 388), (339, 388, 337), (337, 388, 390), (337, 390, 335), (335, 390, 392), (335, 392, 333), (333, 392, 394), (333, 394, 331), (331, 394, 396), (331, 396, 329), (329, 396, 398), (329, 398, 327), (327, 398, 400), (327, 400, 325), (325, 400, 402), (325, 402, 323), (323, 402, 404), (323, 404, 321), (321, 404, 406), (321, 406, 319), (319, 406, 408), (319, 408, 317), (317, 408, 410), (317, 410, 315), (315, 410, 412), (315, 412, 313), (313, 412, 414), (313, 414, 311), (311, 414, 416), (311, 416, 309), (309, 416, 173), (309, 173, 308), (308, 173, 292), (308, 292, 493), (173, 172, 292), (292, 172, 290), (290, 172, 180), (290, 180, 181), (172, 558, 180), (180, 558, 495), (290, 181, 288), (288, 181, 183), (288, 183, 286), (286, 183, 185), (286, 185, 284), (284, 185, 187), (284, 187, 282), (282, 187, 189), (282, 189, 280), (280, 189, 191), (280, 191, 278), (278, 191, 193), (278, 193, 276), (276, 193, 195), (276, 195, 274), (274, 195, 197), (274, 197, 272), (272, 197, 199), (272, 199, 270), (270, 199, 201), (270, 201, 268), (268, 201, 203), (268, 203, 266), (266, 203, 205), (266, 205, 264), (264, 205, 207), (264, 207, 262), (262, 207, 209), (262, 209, 260), (260, 209, 211), (260, 211, 258), (258, 211, 213), (258, 213, 256), (256, 213, 215), (256, 215, 254), (254, 215, 217), (254, 217, 252), (252, 217, 219), (252, 219, 250), (250, 219, 221), (250, 221, 248), (248, 221, 223), (248, 223, 246), (246, 223, 225), (246, 225, 244), (244, 225, 227), (244, 227, 242), (242, 227, 229), (242, 229, 240), (240, 229, 231), (240, 231, 20), (20, 231, 22), (20, 22, 21), (21, 22, 23), (493, 497, 308), (496, 497, 494), (494, 497, 493), (172, 170, 558), (558, 170, 491), (492, 495, 491), (491, 495, 558)])
me_gloomhaven_pad.use_remesh_preserve_volume = False
me_gloomhaven_pad.use_remesh_preserve_attributes = False
me_gloomhaven_pad.use_mirror_vertex_groups = False
me_gloomhaven_pad.update()

# ---- objects
ob_gloomhaven_pad = bpy.data.objects.new('Gloomhaven pad', me_gloomhaven_pad)
ob_lamp = bpy.data.objects.new('Lamp', light_lamp)
ob_camera = bpy.data.objects.new('Camera', cam_camera)

# ---- transforms, parenting, visibility, modifiers, constraints
ob_gloomhaven_pad.location = (0.0, 0.0, 2.357)
ob_gloomhaven_pad.scale = (1.251, 1.251, 1.0)
ob_gloomhaven_pad.lineart.crease_threshold = 0.0
ob_lamp.location = (4.076, 1.005, 5.904)
ob_lamp.rotation_euler = (0.6503, 0.05522, 1.866)
ob_lamp.lock_rotations_4d = False
ob_lamp.empty_display_type = 'ARROWS'
ob_lamp.color = (0.0, 0.0, 0.0, 0.0)
ob_lamp.lineart.crease_threshold = 0.0
ob_camera.location = (7.481, -6.508, 5.344)
ob_camera.rotation_euler = (1.109, 0.0, 0.8149)
ob_camera.lock_rotations_4d = False
ob_camera.empty_display_type = 'ARROWS'
ob_camera.color = (0.0, 0.0, 0.0, 0.0)
ob_camera.display_type = 'WIRE'
ob_camera.lineart.crease_threshold = 0.0

# ---- collection membership
col_collection_1.objects.link(ob_gloomhaven_pad)
col_collection_1.objects.link(ob_lamp)
col_collection_1.objects.link(ob_camera)

# ---- scene / render settings (as saved in the file)
scene.camera = ob_camera
scene.frame_start = 1; scene.frame_end = 250; scene.frame_set(1)
scene.render.engine = 'BLENDER_EEVEE_NEXT'
scene.render.resolution_percentage = 50
scene.render.dither_intensity = 0.0
scene.cycles.use_denoising = False
scene.cycles.samples = 128
scene.cycles.sampling_pattern = 'TABULATED_SOBOL'
scene.cycles.use_adaptive_sampling = False
scene.cycles.use_light_tree = False
scene.cycles.blur_glossy = 0.0
scene.cycles.sample_clamp_indirect = 0.0
scene.view_settings.view_transform = 'Standard'
bpy.context.view_layer.update()
